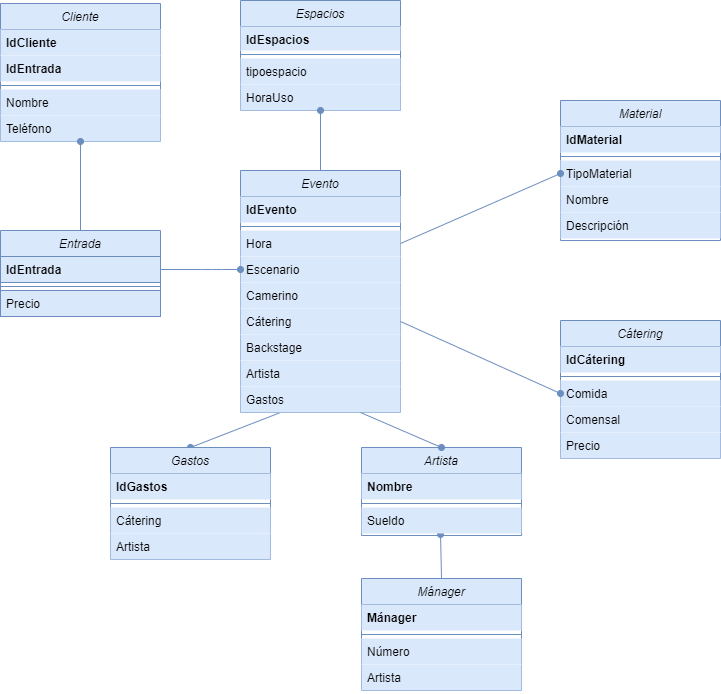

The diagram above was exported from draw.io. Its source (the exported page's mxGraphModel, read from the mxfile embedded in the PNG):
<mxGraphModel dx="782" dy="706" grid="0" gridSize="10" guides="1" tooltips="1" connect="1" arrows="1" fold="1" page="1" pageScale="1" pageWidth="827" pageHeight="1169" background="#FFFFFF" math="0" shadow="0">
  <root>
    <mxCell id="WIyWlLk6GJQsqaUBKTNV-0" />
    <mxCell id="WIyWlLk6GJQsqaUBKTNV-1" parent="WIyWlLk6GJQsqaUBKTNV-0" />
    <mxCell id="zkfFHV4jXpPFQw0GAbJ--0" value="Cliente" style="swimlane;fontStyle=2;align=center;verticalAlign=top;childLayout=stackLayout;horizontal=1;startSize=26;horizontalStack=0;resizeParent=1;resizeLast=0;collapsible=1;marginBottom=0;rounded=0;shadow=0;strokeWidth=1;fillColor=#dae8fc;strokeColor=#6c8ebf;" parent="WIyWlLk6GJQsqaUBKTNV-1" vertex="1">
      <mxGeometry x="40" y="233" width="160" height="138" as="geometry">
        <mxRectangle x="230" y="140" width="160" height="26" as="alternateBounds" />
      </mxGeometry>
    </mxCell>
    <mxCell id="zkfFHV4jXpPFQw0GAbJ--1" value="IdCliente" style="text;align=left;verticalAlign=top;spacingLeft=4;spacingRight=4;overflow=hidden;rotatable=0;points=[[0,0.5],[1,0.5]];portConstraint=eastwest;fontStyle=1;fillColor=#dae8fc;" parent="zkfFHV4jXpPFQw0GAbJ--0" vertex="1">
      <mxGeometry y="26" width="160" height="26" as="geometry" />
    </mxCell>
    <mxCell id="zkfFHV4jXpPFQw0GAbJ--2" value="IdEntrada" style="text;align=left;verticalAlign=top;spacingLeft=4;spacingRight=4;overflow=hidden;rotatable=0;points=[[0,0.5],[1,0.5]];portConstraint=eastwest;rounded=0;shadow=0;html=0;fontStyle=1;fillColor=#dae8fc;" parent="zkfFHV4jXpPFQw0GAbJ--0" vertex="1">
      <mxGeometry y="52" width="160" height="26" as="geometry" />
    </mxCell>
    <mxCell id="zkfFHV4jXpPFQw0GAbJ--4" value="" style="line;html=1;strokeWidth=1;align=left;verticalAlign=middle;spacingTop=-1;spacingLeft=3;spacingRight=3;rotatable=0;labelPosition=right;points=[];portConstraint=eastwest;fillColor=#dae8fc;strokeColor=#6c8ebf;" parent="zkfFHV4jXpPFQw0GAbJ--0" vertex="1">
      <mxGeometry y="78" width="160" height="8" as="geometry" />
    </mxCell>
    <mxCell id="zkfFHV4jXpPFQw0GAbJ--3" value="Nombre" style="text;align=left;verticalAlign=top;spacingLeft=4;spacingRight=4;overflow=hidden;rotatable=0;points=[[0,0.5],[1,0.5]];portConstraint=eastwest;rounded=0;shadow=0;html=0;fillColor=#dae8fc;" parent="zkfFHV4jXpPFQw0GAbJ--0" vertex="1">
      <mxGeometry y="86" width="160" height="26" as="geometry" />
    </mxCell>
    <mxCell id="WvgUUz6oaJ7T0h9zjYzx-0" value="Teléfono" style="text;align=left;verticalAlign=top;spacingLeft=4;spacingRight=4;overflow=hidden;rotatable=0;points=[[0,0.5],[1,0.5]];portConstraint=eastwest;rounded=0;shadow=0;html=0;fillColor=#dae8fc;" parent="zkfFHV4jXpPFQw0GAbJ--0" vertex="1">
      <mxGeometry y="112" width="160" height="26" as="geometry" />
    </mxCell>
    <mxCell id="WvgUUz6oaJ7T0h9zjYzx-1" value="Entrada" style="swimlane;fontStyle=2;align=center;verticalAlign=top;childLayout=stackLayout;horizontal=1;startSize=26;horizontalStack=0;resizeParent=1;resizeLast=0;collapsible=1;marginBottom=0;rounded=0;shadow=0;strokeWidth=1;fillColor=#dae8fc;strokeColor=#6c8ebf;" parent="WIyWlLk6GJQsqaUBKTNV-1" vertex="1">
      <mxGeometry x="40" y="460" width="160" height="86" as="geometry">
        <mxRectangle x="230" y="140" width="160" height="26" as="alternateBounds" />
      </mxGeometry>
    </mxCell>
    <mxCell id="WvgUUz6oaJ7T0h9zjYzx-3" value="IdEntrada" style="text;align=left;verticalAlign=top;spacingLeft=4;spacingRight=4;overflow=hidden;rotatable=0;points=[[0,0.5],[1,0.5]];portConstraint=eastwest;rounded=0;shadow=0;html=0;fontStyle=1;fillColor=#dae8fc;strokeColor=#6c8ebf;" parent="WvgUUz6oaJ7T0h9zjYzx-1" vertex="1">
      <mxGeometry y="26" width="160" height="26" as="geometry" />
    </mxCell>
    <mxCell id="iMKlocYRG96CUbyfkK7l-8" value="" style="line;html=1;strokeWidth=1;align=left;verticalAlign=middle;spacingTop=-1;spacingLeft=3;spacingRight=3;rotatable=0;labelPosition=right;points=[];portConstraint=eastwest;fillColor=#dae8fc;strokeColor=#6c8ebf;" parent="WvgUUz6oaJ7T0h9zjYzx-1" vertex="1">
      <mxGeometry y="52" width="160" height="8" as="geometry" />
    </mxCell>
    <mxCell id="iMKlocYRG96CUbyfkK7l-7" value="Precio" style="text;align=left;verticalAlign=top;spacingLeft=4;spacingRight=4;overflow=hidden;rotatable=0;points=[[0,0.5],[1,0.5]];portConstraint=eastwest;rounded=0;shadow=0;html=0;fontStyle=0;fillColor=#dae8fc;strokeColor=#6c8ebf;" parent="WvgUUz6oaJ7T0h9zjYzx-1" vertex="1">
      <mxGeometry y="60" width="160" height="26" as="geometry" />
    </mxCell>
    <mxCell id="iMKlocYRG96CUbyfkK7l-21" style="edgeStyle=none;rounded=0;orthogonalLoop=1;jettySize=auto;html=1;exitX=0.25;exitY=1;exitDx=0;exitDy=0;entryX=0.5;entryY=0;entryDx=0;entryDy=0;startArrow=none;startFill=0;endArrow=oval;endFill=1;fillColor=#dae8fc;strokeColor=#6c8ebf;" parent="WIyWlLk6GJQsqaUBKTNV-1" source="WvgUUz6oaJ7T0h9zjYzx-7" target="iMKlocYRG96CUbyfkK7l-13" edge="1">
      <mxGeometry relative="1" as="geometry" />
    </mxCell>
    <mxCell id="WvgUUz6oaJ7T0h9zjYzx-7" value="Evento" style="swimlane;fontStyle=2;align=center;verticalAlign=top;childLayout=stackLayout;horizontal=1;startSize=26;horizontalStack=0;resizeParent=1;resizeLast=0;collapsible=1;marginBottom=0;rounded=0;shadow=0;strokeWidth=1;fillColor=#dae8fc;strokeColor=#6c8ebf;" parent="WIyWlLk6GJQsqaUBKTNV-1" vertex="1">
      <mxGeometry x="280" y="400" width="160" height="242" as="geometry">
        <mxRectangle x="230" y="140" width="160" height="26" as="alternateBounds" />
      </mxGeometry>
    </mxCell>
    <mxCell id="WvgUUz6oaJ7T0h9zjYzx-8" value="IdEvento" style="text;align=left;verticalAlign=top;spacingLeft=4;spacingRight=4;overflow=hidden;rotatable=0;points=[[0,0.5],[1,0.5]];portConstraint=eastwest;rounded=0;shadow=0;html=0;fontStyle=1;fillColor=#dae8fc;" parent="WvgUUz6oaJ7T0h9zjYzx-7" vertex="1">
      <mxGeometry y="26" width="160" height="26" as="geometry" />
    </mxCell>
    <mxCell id="WvgUUz6oaJ7T0h9zjYzx-9" value="" style="line;html=1;strokeWidth=1;align=left;verticalAlign=middle;spacingTop=-1;spacingLeft=3;spacingRight=3;rotatable=0;labelPosition=right;points=[];portConstraint=eastwest;fillColor=#dae8fc;strokeColor=#6c8ebf;" parent="WvgUUz6oaJ7T0h9zjYzx-7" vertex="1">
      <mxGeometry y="52" width="160" height="8" as="geometry" />
    </mxCell>
    <mxCell id="WvgUUz6oaJ7T0h9zjYzx-22" value="Hora" style="text;align=left;verticalAlign=top;spacingLeft=4;spacingRight=4;overflow=hidden;rotatable=0;points=[[0,0.5],[1,0.5]];portConstraint=eastwest;rounded=0;shadow=0;html=0;fillColor=#dae8fc;" parent="WvgUUz6oaJ7T0h9zjYzx-7" vertex="1">
      <mxGeometry y="60" width="160" height="26" as="geometry" />
    </mxCell>
    <mxCell id="WvgUUz6oaJ7T0h9zjYzx-23" value="Escenario" style="text;align=left;verticalAlign=top;spacingLeft=4;spacingRight=4;overflow=hidden;rotatable=0;points=[[0,0.5],[1,0.5]];portConstraint=eastwest;rounded=0;shadow=0;html=0;fillColor=#dae8fc;" parent="WvgUUz6oaJ7T0h9zjYzx-7" vertex="1">
      <mxGeometry y="86" width="160" height="26" as="geometry" />
    </mxCell>
    <mxCell id="WvgUUz6oaJ7T0h9zjYzx-38" value="Camerino" style="text;align=left;verticalAlign=top;spacingLeft=4;spacingRight=4;overflow=hidden;rotatable=0;points=[[0,0.5],[1,0.5]];portConstraint=eastwest;rounded=0;shadow=0;html=0;fillColor=#dae8fc;" parent="WvgUUz6oaJ7T0h9zjYzx-7" vertex="1">
      <mxGeometry y="112" width="160" height="26" as="geometry" />
    </mxCell>
    <mxCell id="WvgUUz6oaJ7T0h9zjYzx-54" value="Cátering" style="text;align=left;verticalAlign=top;spacingLeft=4;spacingRight=4;overflow=hidden;rotatable=0;points=[[0,0.5],[1,0.5]];portConstraint=eastwest;rounded=0;shadow=0;html=0;fillColor=#dae8fc;" parent="WvgUUz6oaJ7T0h9zjYzx-7" vertex="1">
      <mxGeometry y="138" width="160" height="26" as="geometry" />
    </mxCell>
    <mxCell id="WvgUUz6oaJ7T0h9zjYzx-55" value="Backstage" style="text;align=left;verticalAlign=top;spacingLeft=4;spacingRight=4;overflow=hidden;rotatable=0;points=[[0,0.5],[1,0.5]];portConstraint=eastwest;rounded=0;shadow=0;html=0;fillColor=#dae8fc;" parent="WvgUUz6oaJ7T0h9zjYzx-7" vertex="1">
      <mxGeometry y="164" width="160" height="26" as="geometry" />
    </mxCell>
    <mxCell id="M6LS7VfN8d88AVBzg9Xk-0" value="Artista" style="text;align=left;verticalAlign=top;spacingLeft=4;spacingRight=4;overflow=hidden;rotatable=0;points=[[0,0.5],[1,0.5]];portConstraint=eastwest;rounded=0;shadow=0;html=0;fillColor=#dae8fc;" parent="WvgUUz6oaJ7T0h9zjYzx-7" vertex="1">
      <mxGeometry y="190" width="160" height="26" as="geometry" />
    </mxCell>
    <mxCell id="iMKlocYRG96CUbyfkK7l-10" value="Gastos" style="text;align=left;verticalAlign=top;spacingLeft=4;spacingRight=4;overflow=hidden;rotatable=0;points=[[0,0.5],[1,0.5]];portConstraint=eastwest;rounded=0;shadow=0;html=0;fillColor=#dae8fc;" parent="WvgUUz6oaJ7T0h9zjYzx-7" vertex="1">
      <mxGeometry y="216" width="160" height="26" as="geometry" />
    </mxCell>
    <mxCell id="WvgUUz6oaJ7T0h9zjYzx-10" value="" style="endArrow=none;html=1;entryX=1;entryY=0.5;entryDx=0;entryDy=0;exitX=0;exitY=0.5;exitDx=0;exitDy=0;fillColor=#dae8fc;strokeColor=#6c8ebf;startArrow=oval;startFill=1;" parent="WIyWlLk6GJQsqaUBKTNV-1" source="WvgUUz6oaJ7T0h9zjYzx-23" target="WvgUUz6oaJ7T0h9zjYzx-3" edge="1">
      <mxGeometry width="50" height="50" relative="1" as="geometry">
        <mxPoint x="-30" y="500" as="sourcePoint" />
        <mxPoint x="20" y="450" as="targetPoint" />
        <Array as="points">
          <mxPoint x="251" y="499" />
        </Array>
      </mxGeometry>
    </mxCell>
    <mxCell id="WvgUUz6oaJ7T0h9zjYzx-11" value="" style="endArrow=none;html=1;entryX=0.5;entryY=0;entryDx=0;entryDy=0;exitX=0.5;exitY=1;exitDx=0;exitDy=0;fillColor=#dae8fc;strokeColor=#6c8ebf;startArrow=oval;startFill=1;" parent="WIyWlLk6GJQsqaUBKTNV-1" source="zkfFHV4jXpPFQw0GAbJ--0" target="WvgUUz6oaJ7T0h9zjYzx-1" edge="1">
      <mxGeometry width="50" height="50" relative="1" as="geometry">
        <mxPoint x="-180" y="300" as="sourcePoint" />
        <mxPoint x="60" y="350" as="targetPoint" />
      </mxGeometry>
    </mxCell>
    <mxCell id="WvgUUz6oaJ7T0h9zjYzx-13" value="Material" style="swimlane;fontStyle=2;align=center;verticalAlign=top;childLayout=stackLayout;horizontal=1;startSize=26;horizontalStack=0;resizeParent=1;resizeLast=0;collapsible=1;marginBottom=0;rounded=0;shadow=0;strokeWidth=1;fillColor=#dae8fc;strokeColor=#6c8ebf;" parent="WIyWlLk6GJQsqaUBKTNV-1" vertex="1">
      <mxGeometry x="600" y="330" width="160" height="140" as="geometry">
        <mxRectangle x="230" y="140" width="160" height="26" as="alternateBounds" />
      </mxGeometry>
    </mxCell>
    <mxCell id="WvgUUz6oaJ7T0h9zjYzx-14" value="IdMaterial" style="text;align=left;verticalAlign=top;spacingLeft=4;spacingRight=4;overflow=hidden;rotatable=0;points=[[0,0.5],[1,0.5]];portConstraint=eastwest;rounded=0;shadow=0;html=0;fontStyle=1;fillColor=#dae8fc;" parent="WvgUUz6oaJ7T0h9zjYzx-13" vertex="1">
      <mxGeometry y="26" width="160" height="26" as="geometry" />
    </mxCell>
    <mxCell id="WvgUUz6oaJ7T0h9zjYzx-15" value="" style="line;html=1;strokeWidth=1;align=left;verticalAlign=middle;spacingTop=-1;spacingLeft=3;spacingRight=3;rotatable=0;labelPosition=right;points=[];portConstraint=eastwest;fillColor=#dae8fc;strokeColor=#6c8ebf;" parent="WvgUUz6oaJ7T0h9zjYzx-13" vertex="1">
      <mxGeometry y="52" width="160" height="8" as="geometry" />
    </mxCell>
    <mxCell id="WvgUUz6oaJ7T0h9zjYzx-24" value="TipoMaterial" style="text;align=left;verticalAlign=top;spacingLeft=4;spacingRight=4;overflow=hidden;rotatable=0;points=[[0,0.5],[1,0.5]];portConstraint=eastwest;rounded=0;shadow=0;html=0;fillColor=#dae8fc;" parent="WvgUUz6oaJ7T0h9zjYzx-13" vertex="1">
      <mxGeometry y="60" width="160" height="26" as="geometry" />
    </mxCell>
    <mxCell id="WvgUUz6oaJ7T0h9zjYzx-39" value="Nombre" style="text;align=left;verticalAlign=top;spacingLeft=4;spacingRight=4;overflow=hidden;rotatable=0;points=[[0,0.5],[1,0.5]];portConstraint=eastwest;rounded=0;shadow=0;html=0;fillColor=#dae8fc;" parent="WvgUUz6oaJ7T0h9zjYzx-13" vertex="1">
      <mxGeometry y="86" width="160" height="26" as="geometry" />
    </mxCell>
    <mxCell id="WvgUUz6oaJ7T0h9zjYzx-40" value="Descripción" style="text;align=left;verticalAlign=top;spacingLeft=4;spacingRight=4;overflow=hidden;rotatable=0;points=[[0,0.5],[1,0.5]];portConstraint=eastwest;rounded=0;shadow=0;html=0;fillColor=#dae8fc;" parent="WvgUUz6oaJ7T0h9zjYzx-13" vertex="1">
      <mxGeometry y="112" width="160" height="26" as="geometry" />
    </mxCell>
    <mxCell id="WvgUUz6oaJ7T0h9zjYzx-16" value="" style="endArrow=oval;html=1;entryX=0;entryY=0.5;entryDx=0;entryDy=0;exitX=1;exitY=0.5;exitDx=0;exitDy=0;fillColor=#dae8fc;strokeColor=#6c8ebf;endFill=1;" parent="WIyWlLk6GJQsqaUBKTNV-1" source="WvgUUz6oaJ7T0h9zjYzx-22" target="WvgUUz6oaJ7T0h9zjYzx-24" edge="1">
      <mxGeometry width="50" height="50" relative="1" as="geometry">
        <mxPoint x="200" y="456" as="sourcePoint" />
        <mxPoint x="360" y="456" as="targetPoint" />
        <Array as="points" />
      </mxGeometry>
    </mxCell>
    <mxCell id="WvgUUz6oaJ7T0h9zjYzx-26" value="Espacios" style="swimlane;fontStyle=2;align=center;verticalAlign=top;childLayout=stackLayout;horizontal=1;startSize=26;horizontalStack=0;resizeParent=1;resizeLast=0;collapsible=1;marginBottom=0;rounded=0;shadow=0;strokeWidth=1;fillColor=#dae8fc;strokeColor=#6c8ebf;" parent="WIyWlLk6GJQsqaUBKTNV-1" vertex="1">
      <mxGeometry x="280" y="230" width="160" height="110" as="geometry">
        <mxRectangle x="230" y="140" width="160" height="26" as="alternateBounds" />
      </mxGeometry>
    </mxCell>
    <mxCell id="WvgUUz6oaJ7T0h9zjYzx-27" value="IdEspacios" style="text;align=left;verticalAlign=top;spacingLeft=4;spacingRight=4;overflow=hidden;rotatable=0;points=[[0,0.5],[1,0.5]];portConstraint=eastwest;rounded=0;shadow=0;html=0;fontStyle=1;fillColor=#dae8fc;" parent="WvgUUz6oaJ7T0h9zjYzx-26" vertex="1">
      <mxGeometry y="26" width="160" height="24" as="geometry" />
    </mxCell>
    <mxCell id="WvgUUz6oaJ7T0h9zjYzx-28" value="" style="line;html=1;strokeWidth=1;align=left;verticalAlign=middle;spacingTop=-1;spacingLeft=3;spacingRight=3;rotatable=0;labelPosition=right;points=[];portConstraint=eastwest;fillColor=#dae8fc;strokeColor=#6c8ebf;" parent="WvgUUz6oaJ7T0h9zjYzx-26" vertex="1">
      <mxGeometry y="50" width="160" height="8" as="geometry" />
    </mxCell>
    <mxCell id="WvgUUz6oaJ7T0h9zjYzx-29" value="tipoespacio" style="text;align=left;verticalAlign=top;spacingLeft=4;spacingRight=4;overflow=hidden;rotatable=0;points=[[0,0.5],[1,0.5]];portConstraint=eastwest;rounded=0;shadow=0;html=0;fillColor=#dae8fc;" parent="WvgUUz6oaJ7T0h9zjYzx-26" vertex="1">
      <mxGeometry y="58" width="160" height="26" as="geometry" />
    </mxCell>
    <mxCell id="WvgUUz6oaJ7T0h9zjYzx-41" value="HoraUso" style="text;align=left;verticalAlign=top;spacingLeft=4;spacingRight=4;overflow=hidden;rotatable=0;points=[[0,0.5],[1,0.5]];portConstraint=eastwest;rounded=0;shadow=0;html=0;fillColor=#dae8fc;" parent="WvgUUz6oaJ7T0h9zjYzx-26" vertex="1">
      <mxGeometry y="84" width="160" height="26" as="geometry" />
    </mxCell>
    <mxCell id="WvgUUz6oaJ7T0h9zjYzx-31" value="" style="endArrow=oval;html=1;entryX=0.5;entryY=1;entryDx=0;entryDy=0;exitX=0.5;exitY=0;exitDx=0;exitDy=0;fillColor=#dae8fc;strokeColor=#6c8ebf;startArrow=none;startFill=0;endFill=1;" parent="WIyWlLk6GJQsqaUBKTNV-1" source="WvgUUz6oaJ7T0h9zjYzx-7" target="WvgUUz6oaJ7T0h9zjYzx-26" edge="1">
      <mxGeometry width="50" height="50" relative="1" as="geometry">
        <mxPoint x="210" y="330" as="sourcePoint" />
        <mxPoint x="370" y="330" as="targetPoint" />
        <Array as="points" />
      </mxGeometry>
    </mxCell>
    <mxCell id="WvgUUz6oaJ7T0h9zjYzx-32" value="Cátering" style="swimlane;fontStyle=2;align=center;verticalAlign=top;childLayout=stackLayout;horizontal=1;startSize=26;horizontalStack=0;resizeParent=1;resizeLast=0;collapsible=1;marginBottom=0;rounded=0;shadow=0;strokeWidth=1;fillColor=#dae8fc;strokeColor=#6c8ebf;" parent="WIyWlLk6GJQsqaUBKTNV-1" vertex="1">
      <mxGeometry x="600" y="550" width="160" height="138" as="geometry">
        <mxRectangle x="230" y="140" width="160" height="26" as="alternateBounds" />
      </mxGeometry>
    </mxCell>
    <mxCell id="WvgUUz6oaJ7T0h9zjYzx-33" value="IdCátering" style="text;align=left;verticalAlign=top;spacingLeft=4;spacingRight=4;overflow=hidden;rotatable=0;points=[[0,0.5],[1,0.5]];portConstraint=eastwest;rounded=0;shadow=0;html=0;fontStyle=1;fillColor=#dae8fc;" parent="WvgUUz6oaJ7T0h9zjYzx-32" vertex="1">
      <mxGeometry y="26" width="160" height="26" as="geometry" />
    </mxCell>
    <mxCell id="WvgUUz6oaJ7T0h9zjYzx-34" value="" style="line;html=1;strokeWidth=1;align=left;verticalAlign=middle;spacingTop=-1;spacingLeft=3;spacingRight=3;rotatable=0;labelPosition=right;points=[];portConstraint=eastwest;fillColor=#dae8fc;strokeColor=#6c8ebf;" parent="WvgUUz6oaJ7T0h9zjYzx-32" vertex="1">
      <mxGeometry y="52" width="160" height="8" as="geometry" />
    </mxCell>
    <mxCell id="WvgUUz6oaJ7T0h9zjYzx-35" value="Comida" style="text;align=left;verticalAlign=top;spacingLeft=4;spacingRight=4;overflow=hidden;rotatable=0;points=[[0,0.5],[1,0.5]];portConstraint=eastwest;rounded=0;shadow=0;html=0;fillColor=#dae8fc;" parent="WvgUUz6oaJ7T0h9zjYzx-32" vertex="1">
      <mxGeometry y="60" width="160" height="26" as="geometry" />
    </mxCell>
    <mxCell id="WvgUUz6oaJ7T0h9zjYzx-37" value="Comensal" style="text;align=left;verticalAlign=top;spacingLeft=4;spacingRight=4;overflow=hidden;rotatable=0;points=[[0,0.5],[1,0.5]];portConstraint=eastwest;rounded=0;shadow=0;html=0;fillColor=#dae8fc;" parent="WvgUUz6oaJ7T0h9zjYzx-32" vertex="1">
      <mxGeometry y="86" width="160" height="26" as="geometry" />
    </mxCell>
    <mxCell id="iMKlocYRG96CUbyfkK7l-0" value="Precio" style="text;align=left;verticalAlign=top;spacingLeft=4;spacingRight=4;overflow=hidden;rotatable=0;points=[[0,0.5],[1,0.5]];portConstraint=eastwest;rounded=0;shadow=0;html=0;fillColor=#dae8fc;" parent="WvgUUz6oaJ7T0h9zjYzx-32" vertex="1">
      <mxGeometry y="112" width="160" height="26" as="geometry" />
    </mxCell>
    <mxCell id="WvgUUz6oaJ7T0h9zjYzx-36" value="" style="endArrow=oval;html=1;entryX=0;entryY=0.5;entryDx=0;entryDy=0;exitX=1;exitY=0.5;exitDx=0;exitDy=0;fillColor=#dae8fc;strokeColor=#6c8ebf;endFill=1;" parent="WIyWlLk6GJQsqaUBKTNV-1" source="WvgUUz6oaJ7T0h9zjYzx-54" target="WvgUUz6oaJ7T0h9zjYzx-35" edge="1">
      <mxGeometry width="50" height="50" relative="1" as="geometry">
        <mxPoint x="170" y="410" as="sourcePoint" />
        <mxPoint x="330" y="350" as="targetPoint" />
        <Array as="points" />
      </mxGeometry>
    </mxCell>
    <mxCell id="iMKlocYRG96CUbyfkK7l-6" style="rounded=0;orthogonalLoop=1;jettySize=auto;html=1;entryX=0.5;entryY=0;entryDx=0;entryDy=0;endArrow=none;endFill=0;startArrow=oval;startFill=1;fillColor=#dae8fc;strokeColor=#6c8ebf;exitX=0.494;exitY=1.038;exitDx=0;exitDy=0;exitPerimeter=0;" parent="WIyWlLk6GJQsqaUBKTNV-1" source="WvgUUz6oaJ7T0h9zjYzx-51" target="iMKlocYRG96CUbyfkK7l-2" edge="1">
      <mxGeometry relative="1" as="geometry">
        <mxPoint x="481" y="765" as="sourcePoint" />
      </mxGeometry>
    </mxCell>
    <mxCell id="WvgUUz6oaJ7T0h9zjYzx-48" value="Artista" style="swimlane;fontStyle=2;align=center;verticalAlign=top;childLayout=stackLayout;horizontal=1;startSize=26;horizontalStack=0;resizeParent=1;resizeLast=0;collapsible=1;marginBottom=0;rounded=0;shadow=0;strokeWidth=1;fillColor=#dae8fc;strokeColor=#6c8ebf;" parent="WIyWlLk6GJQsqaUBKTNV-1" vertex="1">
      <mxGeometry x="401" y="677" width="160" height="88" as="geometry">
        <mxRectangle x="230" y="140" width="160" height="26" as="alternateBounds" />
      </mxGeometry>
    </mxCell>
    <mxCell id="WvgUUz6oaJ7T0h9zjYzx-49" value="Nombre" style="text;align=left;verticalAlign=top;spacingLeft=4;spacingRight=4;overflow=hidden;rotatable=0;points=[[0,0.5],[1,0.5]];portConstraint=eastwest;rounded=0;shadow=0;html=0;fontStyle=1;fillColor=#dae8fc;" parent="WvgUUz6oaJ7T0h9zjYzx-48" vertex="1">
      <mxGeometry y="26" width="160" height="26" as="geometry" />
    </mxCell>
    <mxCell id="WvgUUz6oaJ7T0h9zjYzx-50" value="" style="line;html=1;strokeWidth=1;align=left;verticalAlign=middle;spacingTop=-1;spacingLeft=3;spacingRight=3;rotatable=0;labelPosition=right;points=[];portConstraint=eastwest;fillColor=#dae8fc;strokeColor=#6c8ebf;" parent="WvgUUz6oaJ7T0h9zjYzx-48" vertex="1">
      <mxGeometry y="52" width="160" height="8" as="geometry" />
    </mxCell>
    <mxCell id="WvgUUz6oaJ7T0h9zjYzx-51" value="Sueldo" style="text;align=left;verticalAlign=top;spacingLeft=4;spacingRight=4;overflow=hidden;rotatable=0;points=[[0,0.5],[1,0.5]];portConstraint=eastwest;rounded=0;shadow=0;html=0;fillColor=#dae8fc;" parent="WvgUUz6oaJ7T0h9zjYzx-48" vertex="1">
      <mxGeometry y="60" width="160" height="26" as="geometry" />
    </mxCell>
    <mxCell id="WvgUUz6oaJ7T0h9zjYzx-53" value="" style="endArrow=none;html=1;entryX=0.75;entryY=1;entryDx=0;entryDy=0;exitX=0.5;exitY=0;exitDx=0;exitDy=0;fillColor=#dae8fc;strokeColor=#6c8ebf;endFill=0;startArrow=oval;startFill=1;" parent="WIyWlLk6GJQsqaUBKTNV-1" source="WvgUUz6oaJ7T0h9zjYzx-48" target="WvgUUz6oaJ7T0h9zjYzx-7" edge="1">
      <mxGeometry width="50" height="50" relative="1" as="geometry">
        <mxPoint x="130" y="410" as="sourcePoint" />
        <mxPoint x="130" y="320" as="targetPoint" />
      </mxGeometry>
    </mxCell>
    <mxCell id="iMKlocYRG96CUbyfkK7l-2" value="Mánager" style="swimlane;fontStyle=2;align=center;verticalAlign=top;childLayout=stackLayout;horizontal=1;startSize=26;horizontalStack=0;resizeParent=1;resizeLast=0;collapsible=1;marginBottom=0;rounded=0;shadow=0;strokeWidth=1;fillColor=#dae8fc;strokeColor=#6c8ebf;" parent="WIyWlLk6GJQsqaUBKTNV-1" vertex="1">
      <mxGeometry x="401" y="808" width="160" height="112" as="geometry">
        <mxRectangle x="230" y="140" width="160" height="26" as="alternateBounds" />
      </mxGeometry>
    </mxCell>
    <mxCell id="iMKlocYRG96CUbyfkK7l-3" value="Mánager" style="text;align=left;verticalAlign=top;spacingLeft=4;spacingRight=4;overflow=hidden;rotatable=0;points=[[0,0.5],[1,0.5]];portConstraint=eastwest;rounded=0;shadow=0;html=0;fontStyle=1;fillColor=#dae8fc;" parent="iMKlocYRG96CUbyfkK7l-2" vertex="1">
      <mxGeometry y="26" width="160" height="26" as="geometry" />
    </mxCell>
    <mxCell id="iMKlocYRG96CUbyfkK7l-4" value="" style="line;html=1;strokeWidth=1;align=left;verticalAlign=middle;spacingTop=-1;spacingLeft=3;spacingRight=3;rotatable=0;labelPosition=right;points=[];portConstraint=eastwest;fillColor=#dae8fc;strokeColor=#6c8ebf;" parent="iMKlocYRG96CUbyfkK7l-2" vertex="1">
      <mxGeometry y="52" width="160" height="8" as="geometry" />
    </mxCell>
    <mxCell id="iMKlocYRG96CUbyfkK7l-5" value="Número" style="text;align=left;verticalAlign=top;spacingLeft=4;spacingRight=4;overflow=hidden;rotatable=0;points=[[0,0.5],[1,0.5]];portConstraint=eastwest;rounded=0;shadow=0;html=0;fillColor=#dae8fc;" parent="iMKlocYRG96CUbyfkK7l-2" vertex="1">
      <mxGeometry y="60" width="160" height="26" as="geometry" />
    </mxCell>
    <mxCell id="iMKlocYRG96CUbyfkK7l-11" value="Artista" style="text;align=left;verticalAlign=top;spacingLeft=4;spacingRight=4;overflow=hidden;rotatable=0;points=[[0,0.5],[1,0.5]];portConstraint=eastwest;rounded=0;shadow=0;html=0;fillColor=#dae8fc;" parent="iMKlocYRG96CUbyfkK7l-2" vertex="1">
      <mxGeometry y="86" width="160" height="26" as="geometry" />
    </mxCell>
    <mxCell id="iMKlocYRG96CUbyfkK7l-13" value="Gastos" style="swimlane;fontStyle=2;align=center;verticalAlign=top;childLayout=stackLayout;horizontal=1;startSize=26;horizontalStack=0;resizeParent=1;resizeLast=0;collapsible=1;marginBottom=0;rounded=0;shadow=0;strokeWidth=1;fillColor=#dae8fc;strokeColor=#6c8ebf;" parent="WIyWlLk6GJQsqaUBKTNV-1" vertex="1">
      <mxGeometry x="150" y="677" width="160" height="112" as="geometry">
        <mxRectangle x="230" y="140" width="160" height="26" as="alternateBounds" />
      </mxGeometry>
    </mxCell>
    <mxCell id="iMKlocYRG96CUbyfkK7l-14" value="IdGastos" style="text;align=left;verticalAlign=top;spacingLeft=4;spacingRight=4;overflow=hidden;rotatable=0;points=[[0,0.5],[1,0.5]];portConstraint=eastwest;rounded=0;shadow=0;html=0;fontStyle=1;fillColor=#dae8fc;" parent="iMKlocYRG96CUbyfkK7l-13" vertex="1">
      <mxGeometry y="26" width="160" height="26" as="geometry" />
    </mxCell>
    <mxCell id="iMKlocYRG96CUbyfkK7l-15" value="" style="line;html=1;strokeWidth=1;align=left;verticalAlign=middle;spacingTop=-1;spacingLeft=3;spacingRight=3;rotatable=0;labelPosition=right;points=[];portConstraint=eastwest;fillColor=#dae8fc;strokeColor=#6c8ebf;" parent="iMKlocYRG96CUbyfkK7l-13" vertex="1">
      <mxGeometry y="52" width="160" height="8" as="geometry" />
    </mxCell>
    <mxCell id="iMKlocYRG96CUbyfkK7l-16" value="Cátering" style="text;align=left;verticalAlign=top;spacingLeft=4;spacingRight=4;overflow=hidden;rotatable=0;points=[[0,0.5],[1,0.5]];portConstraint=eastwest;rounded=0;shadow=0;html=0;fillColor=#dae8fc;" parent="iMKlocYRG96CUbyfkK7l-13" vertex="1">
      <mxGeometry y="60" width="160" height="26" as="geometry" />
    </mxCell>
    <mxCell id="iMKlocYRG96CUbyfkK7l-18" value="Artista" style="text;align=left;verticalAlign=top;spacingLeft=4;spacingRight=4;overflow=hidden;rotatable=0;points=[[0,0.5],[1,0.5]];portConstraint=eastwest;rounded=0;shadow=0;html=0;fillColor=#dae8fc;" parent="iMKlocYRG96CUbyfkK7l-13" vertex="1">
      <mxGeometry y="86" width="160" height="26" as="geometry" />
    </mxCell>
  </root>
</mxGraphModel>